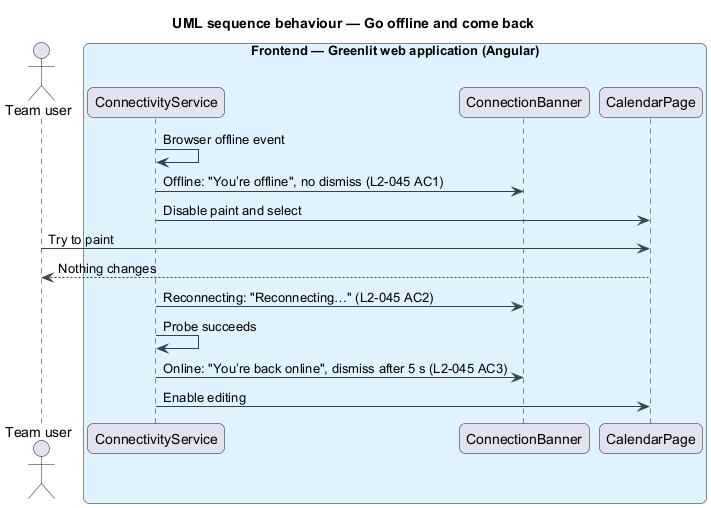

The diagram above was rendered by PlantUML. Its source (embedded in the PNG):
@startuml
title UML sequence behaviour — Go offline and come back
skinparam backgroundColor #FFFFFF
skinparam shadowing false
skinparam roundcorner 12
skinparam defaultFontName Arial
skinparam ArrowColor #344054
skinparam rectangle {
  BorderColor #344054
  FontColor #101828
}
skinparam package {
  BorderColor #667085
  FontColor #101828
  BackgroundColor #F9FAFB
}
actor "Team user" as actor
box "Frontend — Greenlit web application (Angular)" #E0F2FE
  participant "ConnectivityService" as conn
  participant "ConnectionBanner" as banner
  participant "CalendarPage" as calendar
end box
conn -> conn : Browser offline event
conn -> banner : Offline: "You’re offline", no dismiss (L2-045 AC1)
conn -> calendar : Disable paint and select
actor -> calendar : Try to paint
calendar --> actor : Nothing changes
conn -> banner : Reconnecting: "Reconnecting…" (L2-045 AC2)
conn -> conn : Probe succeeds
conn -> banner : Online: "You’re back online", dismiss after 5 s (L2-045 AC3)
conn -> calendar : Enable editing
@enduml